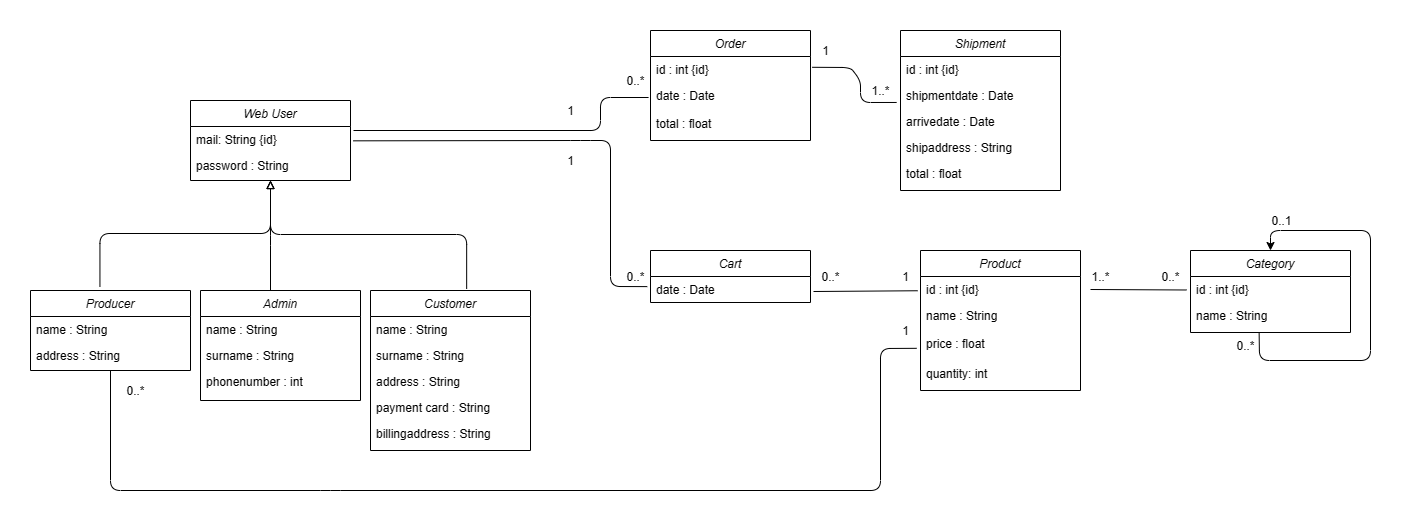

The diagram above was exported from draw.io. Its source (the exported page's mxGraphModel, read from the mxfile embedded in the PNG):
<mxGraphModel dx="868" dy="460" grid="1" gridSize="10" guides="1" tooltips="1" connect="1" arrows="1" fold="1" page="1" pageScale="1" pageWidth="827" pageHeight="1169" math="0" shadow="0">
  <root>
    <mxCell id="WIyWlLk6GJQsqaUBKTNV-0" />
    <mxCell id="WIyWlLk6GJQsqaUBKTNV-1" parent="WIyWlLk6GJQsqaUBKTNV-0" />
    <mxCell id="zkfFHV4jXpPFQw0GAbJ--0" value="Web User" style="swimlane;fontStyle=2;align=center;verticalAlign=top;childLayout=stackLayout;horizontal=1;startSize=26;horizontalStack=0;resizeParent=1;resizeLast=0;collapsible=1;marginBottom=0;rounded=0;shadow=0;strokeWidth=1;" parent="WIyWlLk6GJQsqaUBKTNV-1" vertex="1">
      <mxGeometry x="170" y="130" width="160" height="80" as="geometry">
        <mxRectangle x="230" y="140" width="160" height="26" as="alternateBounds" />
      </mxGeometry>
    </mxCell>
    <mxCell id="zkfFHV4jXpPFQw0GAbJ--1" value="mail: String {id}" style="text;align=left;verticalAlign=top;spacingLeft=4;spacingRight=4;overflow=hidden;rotatable=0;points=[[0,0.5],[1,0.5]];portConstraint=eastwest;" parent="zkfFHV4jXpPFQw0GAbJ--0" vertex="1">
      <mxGeometry y="26" width="160" height="26" as="geometry" />
    </mxCell>
    <mxCell id="zkfFHV4jXpPFQw0GAbJ--2" value="password : String" style="text;align=left;verticalAlign=top;spacingLeft=4;spacingRight=4;overflow=hidden;rotatable=0;points=[[0,0.5],[1,0.5]];portConstraint=eastwest;rounded=0;shadow=0;html=0;" parent="zkfFHV4jXpPFQw0GAbJ--0" vertex="1">
      <mxGeometry y="52" width="160" height="26" as="geometry" />
    </mxCell>
    <mxCell id="vkbwMyxGwnxLWECEjLKE-6" value="Cart" style="swimlane;fontStyle=2;align=center;verticalAlign=top;childLayout=stackLayout;horizontal=1;startSize=26;horizontalStack=0;resizeParent=1;resizeLast=0;collapsible=1;marginBottom=0;rounded=0;shadow=0;strokeWidth=1;" parent="WIyWlLk6GJQsqaUBKTNV-1" vertex="1">
      <mxGeometry x="630" y="280" width="160" height="52" as="geometry">
        <mxRectangle x="230" y="140" width="160" height="26" as="alternateBounds" />
      </mxGeometry>
    </mxCell>
    <mxCell id="vkbwMyxGwnxLWECEjLKE-7" value="date : Date" style="text;align=left;verticalAlign=top;spacingLeft=4;spacingRight=4;overflow=hidden;rotatable=0;points=[[0,0.5],[1,0.5]];portConstraint=eastwest;" parent="vkbwMyxGwnxLWECEjLKE-6" vertex="1">
      <mxGeometry y="26" width="160" height="26" as="geometry" />
    </mxCell>
    <mxCell id="vkbwMyxGwnxLWECEjLKE-10" value="Product" style="swimlane;fontStyle=2;align=center;verticalAlign=top;childLayout=stackLayout;horizontal=1;startSize=26;horizontalStack=0;resizeParent=1;resizeLast=0;collapsible=1;marginBottom=0;rounded=0;shadow=0;strokeWidth=1;" parent="WIyWlLk6GJQsqaUBKTNV-1" vertex="1">
      <mxGeometry x="900" y="280" width="160" height="140" as="geometry">
        <mxRectangle x="230" y="140" width="160" height="26" as="alternateBounds" />
      </mxGeometry>
    </mxCell>
    <mxCell id="vkbwMyxGwnxLWECEjLKE-11" value="id : int {id}" style="text;align=left;verticalAlign=top;spacingLeft=4;spacingRight=4;overflow=hidden;rotatable=0;points=[[0,0.5],[1,0.5]];portConstraint=eastwest;" parent="vkbwMyxGwnxLWECEjLKE-10" vertex="1">
      <mxGeometry y="26" width="160" height="26" as="geometry" />
    </mxCell>
    <mxCell id="vkbwMyxGwnxLWECEjLKE-13" value="name : String" style="text;align=left;verticalAlign=top;spacingLeft=4;spacingRight=4;overflow=hidden;rotatable=0;points=[[0,0.5],[1,0.5]];portConstraint=eastwest;rounded=0;shadow=0;html=0;" parent="vkbwMyxGwnxLWECEjLKE-10" vertex="1">
      <mxGeometry y="52" width="160" height="30" as="geometry" />
    </mxCell>
    <mxCell id="vkbwMyxGwnxLWECEjLKE-14" value="price : float" style="text;align=left;verticalAlign=top;spacingLeft=4;spacingRight=4;overflow=hidden;rotatable=0;points=[[0,0.5],[1,0.5]];portConstraint=eastwest;rounded=0;shadow=0;html=0;" parent="WIyWlLk6GJQsqaUBKTNV-1" vertex="1">
      <mxGeometry x="900" y="360" width="160" height="30" as="geometry" />
    </mxCell>
    <mxCell id="vkbwMyxGwnxLWECEjLKE-20" value="Order" style="swimlane;fontStyle=2;align=center;verticalAlign=top;childLayout=stackLayout;horizontal=1;startSize=26;horizontalStack=0;resizeParent=1;resizeLast=0;collapsible=1;marginBottom=0;rounded=0;shadow=0;strokeWidth=1;" parent="WIyWlLk6GJQsqaUBKTNV-1" vertex="1">
      <mxGeometry x="630" y="60" width="160" height="110" as="geometry">
        <mxRectangle x="230" y="140" width="160" height="26" as="alternateBounds" />
      </mxGeometry>
    </mxCell>
    <mxCell id="vkbwMyxGwnxLWECEjLKE-21" value="id : int {id}" style="text;align=left;verticalAlign=top;spacingLeft=4;spacingRight=4;overflow=hidden;rotatable=0;points=[[0,0.5],[1,0.5]];portConstraint=eastwest;" parent="vkbwMyxGwnxLWECEjLKE-20" vertex="1">
      <mxGeometry y="26" width="160" height="26" as="geometry" />
    </mxCell>
    <mxCell id="vkbwMyxGwnxLWECEjLKE-23" value="date : Date" style="text;align=left;verticalAlign=top;spacingLeft=4;spacingRight=4;overflow=hidden;rotatable=0;points=[[0,0.5],[1,0.5]];portConstraint=eastwest;rounded=0;shadow=0;html=0;" parent="vkbwMyxGwnxLWECEjLKE-20" vertex="1">
      <mxGeometry y="52" width="160" height="26" as="geometry" />
    </mxCell>
    <mxCell id="vkbwMyxGwnxLWECEjLKE-26" value="Shipment" style="swimlane;fontStyle=2;align=center;verticalAlign=top;childLayout=stackLayout;horizontal=1;startSize=26;horizontalStack=0;resizeParent=1;resizeLast=0;collapsible=1;marginBottom=0;rounded=0;shadow=0;strokeWidth=1;" parent="WIyWlLk6GJQsqaUBKTNV-1" vertex="1">
      <mxGeometry x="880" y="60" width="160" height="160" as="geometry">
        <mxRectangle x="230" y="140" width="160" height="26" as="alternateBounds" />
      </mxGeometry>
    </mxCell>
    <mxCell id="vkbwMyxGwnxLWECEjLKE-27" value="id : int {id}" style="text;align=left;verticalAlign=top;spacingLeft=4;spacingRight=4;overflow=hidden;rotatable=0;points=[[0,0.5],[1,0.5]];portConstraint=eastwest;" parent="vkbwMyxGwnxLWECEjLKE-26" vertex="1">
      <mxGeometry y="26" width="160" height="26" as="geometry" />
    </mxCell>
    <mxCell id="vkbwMyxGwnxLWECEjLKE-29" value="shipmentdate : Date" style="text;align=left;verticalAlign=top;spacingLeft=4;spacingRight=4;overflow=hidden;rotatable=0;points=[[0,0.5],[1,0.5]];portConstraint=eastwest;rounded=0;shadow=0;html=0;" parent="vkbwMyxGwnxLWECEjLKE-26" vertex="1">
      <mxGeometry y="52" width="160" height="26" as="geometry" />
    </mxCell>
    <mxCell id="vkbwMyxGwnxLWECEjLKE-30" value="arrivedate : Date" style="text;align=left;verticalAlign=top;spacingLeft=4;spacingRight=4;overflow=hidden;rotatable=0;points=[[0,0.5],[1,0.5]];portConstraint=eastwest;rounded=0;shadow=0;html=0;" parent="vkbwMyxGwnxLWECEjLKE-26" vertex="1">
      <mxGeometry y="78" width="160" height="26" as="geometry" />
    </mxCell>
    <mxCell id="vkbwMyxGwnxLWECEjLKE-78" value="shipaddress : String" style="text;align=left;verticalAlign=top;spacingLeft=4;spacingRight=4;overflow=hidden;rotatable=0;points=[[0,0.5],[1,0.5]];portConstraint=eastwest;rounded=0;shadow=0;html=0;" parent="vkbwMyxGwnxLWECEjLKE-26" vertex="1">
      <mxGeometry y="104" width="160" height="26" as="geometry" />
    </mxCell>
    <mxCell id="vkbwMyxGwnxLWECEjLKE-32" value="" style="endArrow=none;html=1;entryX=-0.012;entryY=0.577;entryDx=0;entryDy=0;entryPerimeter=0;" parent="WIyWlLk6GJQsqaUBKTNV-1" edge="1">
      <mxGeometry width="50" height="50" relative="1" as="geometry">
        <mxPoint x="333" y="160" as="sourcePoint" />
        <mxPoint x="628.0799999999999" y="127.00199999999995" as="targetPoint" />
        <Array as="points">
          <mxPoint x="580" y="160" />
          <mxPoint x="580" y="127" />
        </Array>
      </mxGeometry>
    </mxCell>
    <mxCell id="vkbwMyxGwnxLWECEjLKE-34" value="" style="endArrow=none;html=1;entryX=-0.02;entryY=0.389;entryDx=0;entryDy=0;entryPerimeter=0;exitX=1.018;exitY=0.551;exitDx=0;exitDy=0;exitPerimeter=0;" parent="WIyWlLk6GJQsqaUBKTNV-1" source="zkfFHV4jXpPFQw0GAbJ--1" target="vkbwMyxGwnxLWECEjLKE-7" edge="1">
      <mxGeometry width="50" height="50" relative="1" as="geometry">
        <mxPoint x="540" y="170" as="sourcePoint" />
        <mxPoint x="638.0799999999999" y="137.00199999999995" as="targetPoint" />
        <Array as="points">
          <mxPoint x="560" y="170" />
          <mxPoint x="590" y="170" />
          <mxPoint x="590" y="316" />
        </Array>
      </mxGeometry>
    </mxCell>
    <mxCell id="vkbwMyxGwnxLWECEjLKE-35" value="" style="endArrow=none;html=1;exitX=-0.017;exitY=0.548;exitDx=0;exitDy=0;exitPerimeter=0;" parent="WIyWlLk6GJQsqaUBKTNV-1" source="vkbwMyxGwnxLWECEjLKE-11" edge="1">
      <mxGeometry width="50" height="50" relative="1" as="geometry">
        <mxPoint x="600" y="200" as="sourcePoint" />
        <mxPoint x="793" y="321" as="targetPoint" />
      </mxGeometry>
    </mxCell>
    <mxCell id="vkbwMyxGwnxLWECEjLKE-37" value="" style="endArrow=none;html=1;entryX=1.011;entryY=0.415;entryDx=0;entryDy=0;entryPerimeter=0;exitX=-0.024;exitY=0.768;exitDx=0;exitDy=0;exitPerimeter=0;" parent="WIyWlLk6GJQsqaUBKTNV-1" target="vkbwMyxGwnxLWECEjLKE-21" edge="1">
      <mxGeometry width="50" height="50" relative="1" as="geometry">
        <mxPoint x="876.1600000000001" y="131.96800000000002" as="sourcePoint" />
        <mxPoint x="650" y="100" as="targetPoint" />
        <Array as="points">
          <mxPoint x="840" y="132" />
          <mxPoint x="840" y="110" />
          <mxPoint x="830" y="97" />
        </Array>
      </mxGeometry>
    </mxCell>
    <mxCell id="vkbwMyxGwnxLWECEjLKE-38" value="0..*" style="text;html=1;align=center;verticalAlign=middle;resizable=0;points=[];autosize=1;strokeColor=none;" parent="WIyWlLk6GJQsqaUBKTNV-1" vertex="1">
      <mxGeometry x="600" y="296" width="30" height="20" as="geometry" />
    </mxCell>
    <mxCell id="vkbwMyxGwnxLWECEjLKE-39" value="1" style="text;html=1;align=center;verticalAlign=middle;resizable=0;points=[];autosize=1;strokeColor=none;" parent="WIyWlLk6GJQsqaUBKTNV-1" vertex="1">
      <mxGeometry x="875" y="296" width="20" height="20" as="geometry" />
    </mxCell>
    <mxCell id="vkbwMyxGwnxLWECEjLKE-40" value="0..*" style="text;html=1;align=center;verticalAlign=middle;resizable=0;points=[];autosize=1;strokeColor=none;" parent="WIyWlLk6GJQsqaUBKTNV-1" vertex="1">
      <mxGeometry x="600" y="100" width="30" height="20" as="geometry" />
    </mxCell>
    <mxCell id="vkbwMyxGwnxLWECEjLKE-41" value="1..*" style="text;html=1;align=center;verticalAlign=middle;resizable=0;points=[];autosize=1;strokeColor=none;" parent="WIyWlLk6GJQsqaUBKTNV-1" vertex="1">
      <mxGeometry x="845" y="110" width="30" height="20" as="geometry" />
    </mxCell>
    <mxCell id="vkbwMyxGwnxLWECEjLKE-42" value="1" style="text;html=1;align=center;verticalAlign=middle;resizable=0;points=[];autosize=1;strokeColor=none;" parent="WIyWlLk6GJQsqaUBKTNV-1" vertex="1">
      <mxGeometry x="795" y="70" width="20" height="20" as="geometry" />
    </mxCell>
    <mxCell id="vkbwMyxGwnxLWECEjLKE-44" value="1" style="text;html=1;align=center;verticalAlign=middle;resizable=0;points=[];autosize=1;strokeColor=none;" parent="WIyWlLk6GJQsqaUBKTNV-1" vertex="1">
      <mxGeometry x="540" y="130" width="20" height="20" as="geometry" />
    </mxCell>
    <mxCell id="vkbwMyxGwnxLWECEjLKE-45" value="1" style="text;html=1;align=center;verticalAlign=middle;resizable=0;points=[];autosize=1;strokeColor=none;" parent="WIyWlLk6GJQsqaUBKTNV-1" vertex="1">
      <mxGeometry x="540" y="180" width="20" height="20" as="geometry" />
    </mxCell>
    <mxCell id="vkbwMyxGwnxLWECEjLKE-46" value="0..*" style="text;html=1;align=center;verticalAlign=middle;resizable=0;points=[];autosize=1;strokeColor=none;" parent="WIyWlLk6GJQsqaUBKTNV-1" vertex="1">
      <mxGeometry x="795" y="296" width="30" height="20" as="geometry" />
    </mxCell>
    <mxCell id="vkbwMyxGwnxLWECEjLKE-48" value="Category" style="swimlane;fontStyle=2;align=center;verticalAlign=top;childLayout=stackLayout;horizontal=1;startSize=26;horizontalStack=0;resizeParent=1;resizeLast=0;collapsible=1;marginBottom=0;rounded=0;shadow=0;strokeWidth=1;" parent="WIyWlLk6GJQsqaUBKTNV-1" vertex="1">
      <mxGeometry x="1170" y="280" width="160" height="82" as="geometry">
        <mxRectangle x="230" y="140" width="160" height="26" as="alternateBounds" />
      </mxGeometry>
    </mxCell>
    <mxCell id="vkbwMyxGwnxLWECEjLKE-49" value="id : int {id}" style="text;align=left;verticalAlign=top;spacingLeft=4;spacingRight=4;overflow=hidden;rotatable=0;points=[[0,0.5],[1,0.5]];portConstraint=eastwest;" parent="vkbwMyxGwnxLWECEjLKE-48" vertex="1">
      <mxGeometry y="26" width="160" height="26" as="geometry" />
    </mxCell>
    <mxCell id="vkbwMyxGwnxLWECEjLKE-82" value="name : String" style="text;align=left;verticalAlign=top;spacingLeft=4;spacingRight=4;overflow=hidden;rotatable=0;points=[[0,0.5],[1,0.5]];portConstraint=eastwest;rounded=0;shadow=0;html=0;" parent="vkbwMyxGwnxLWECEjLKE-48" vertex="1">
      <mxGeometry y="52" width="160" height="30" as="geometry" />
    </mxCell>
    <mxCell id="vkbwMyxGwnxLWECEjLKE-89" value="" style="endArrow=classic;html=1;entryX=0.5;entryY=0;entryDx=0;entryDy=0;exitX=0.429;exitY=1.028;exitDx=0;exitDy=0;exitPerimeter=0;" parent="vkbwMyxGwnxLWECEjLKE-48" source="vkbwMyxGwnxLWECEjLKE-82" target="vkbwMyxGwnxLWECEjLKE-48" edge="1">
      <mxGeometry width="50" height="50" relative="1" as="geometry">
        <mxPoint x="70" y="120" as="sourcePoint" />
        <mxPoint x="210" y="10" as="targetPoint" />
        <Array as="points">
          <mxPoint x="69" y="110" />
          <mxPoint x="180" y="110" />
          <mxPoint x="180" y="-20" />
          <mxPoint x="80" y="-20" />
        </Array>
      </mxGeometry>
    </mxCell>
    <mxCell id="vkbwMyxGwnxLWECEjLKE-50" value="Producer" style="swimlane;fontStyle=2;align=center;verticalAlign=top;childLayout=stackLayout;horizontal=1;startSize=26;horizontalStack=0;resizeParent=1;resizeLast=0;collapsible=1;marginBottom=0;rounded=0;shadow=0;strokeWidth=1;" parent="WIyWlLk6GJQsqaUBKTNV-1" vertex="1">
      <mxGeometry x="10" y="320" width="160" height="80" as="geometry">
        <mxRectangle x="230" y="140" width="160" height="26" as="alternateBounds" />
      </mxGeometry>
    </mxCell>
    <mxCell id="vkbwMyxGwnxLWECEjLKE-61" value="name : String" style="text;align=left;verticalAlign=top;spacingLeft=4;spacingRight=4;overflow=hidden;rotatable=0;points=[[0,0.5],[1,0.5]];portConstraint=eastwest;rounded=0;shadow=0;html=0;" parent="vkbwMyxGwnxLWECEjLKE-50" vertex="1">
      <mxGeometry y="26" width="160" height="26" as="geometry" />
    </mxCell>
    <mxCell id="vkbwMyxGwnxLWECEjLKE-62" value="address : String" style="text;align=left;verticalAlign=top;spacingLeft=4;spacingRight=4;overflow=hidden;rotatable=0;points=[[0,0.5],[1,0.5]];portConstraint=eastwest;rounded=0;shadow=0;html=0;" parent="vkbwMyxGwnxLWECEjLKE-50" vertex="1">
      <mxGeometry y="52" width="160" height="26" as="geometry" />
    </mxCell>
    <mxCell id="vkbwMyxGwnxLWECEjLKE-52" value="Admin" style="swimlane;fontStyle=2;align=center;verticalAlign=top;childLayout=stackLayout;horizontal=1;startSize=26;horizontalStack=0;resizeParent=1;resizeLast=0;collapsible=1;marginBottom=0;rounded=0;shadow=0;strokeWidth=1;" parent="WIyWlLk6GJQsqaUBKTNV-1" vertex="1">
      <mxGeometry x="180" y="320" width="160" height="110" as="geometry">
        <mxRectangle x="230" y="140" width="160" height="26" as="alternateBounds" />
      </mxGeometry>
    </mxCell>
    <mxCell id="vkbwMyxGwnxLWECEjLKE-63" value="name : String" style="text;align=left;verticalAlign=top;spacingLeft=4;spacingRight=4;overflow=hidden;rotatable=0;points=[[0,0.5],[1,0.5]];portConstraint=eastwest;rounded=0;shadow=0;html=0;" parent="vkbwMyxGwnxLWECEjLKE-52" vertex="1">
      <mxGeometry y="26" width="160" height="26" as="geometry" />
    </mxCell>
    <mxCell id="vkbwMyxGwnxLWECEjLKE-64" value="surname : String" style="text;align=left;verticalAlign=top;spacingLeft=4;spacingRight=4;overflow=hidden;rotatable=0;points=[[0,0.5],[1,0.5]];portConstraint=eastwest;rounded=0;shadow=0;html=0;" parent="vkbwMyxGwnxLWECEjLKE-52" vertex="1">
      <mxGeometry y="52" width="160" height="26" as="geometry" />
    </mxCell>
    <mxCell id="vkbwMyxGwnxLWECEjLKE-65" value="phonenumber : int" style="text;align=left;verticalAlign=top;spacingLeft=4;spacingRight=4;overflow=hidden;rotatable=0;points=[[0,0.5],[1,0.5]];portConstraint=eastwest;rounded=0;shadow=0;html=0;" parent="vkbwMyxGwnxLWECEjLKE-52" vertex="1">
      <mxGeometry y="78" width="160" height="26" as="geometry" />
    </mxCell>
    <mxCell id="vkbwMyxGwnxLWECEjLKE-55" value="Customer" style="swimlane;fontStyle=2;align=center;verticalAlign=top;childLayout=stackLayout;horizontal=1;startSize=26;horizontalStack=0;resizeParent=1;resizeLast=0;collapsible=1;marginBottom=0;rounded=0;shadow=0;strokeWidth=1;" parent="WIyWlLk6GJQsqaUBKTNV-1" vertex="1">
      <mxGeometry x="350" y="320" width="160" height="160" as="geometry">
        <mxRectangle x="230" y="140" width="160" height="26" as="alternateBounds" />
      </mxGeometry>
    </mxCell>
    <mxCell id="vkbwMyxGwnxLWECEjLKE-57" value="name : String" style="text;align=left;verticalAlign=top;spacingLeft=4;spacingRight=4;overflow=hidden;rotatable=0;points=[[0,0.5],[1,0.5]];portConstraint=eastwest;rounded=0;shadow=0;html=0;" parent="vkbwMyxGwnxLWECEjLKE-55" vertex="1">
      <mxGeometry y="26" width="160" height="26" as="geometry" />
    </mxCell>
    <mxCell id="vkbwMyxGwnxLWECEjLKE-58" value="surname : String" style="text;align=left;verticalAlign=top;spacingLeft=4;spacingRight=4;overflow=hidden;rotatable=0;points=[[0,0.5],[1,0.5]];portConstraint=eastwest;rounded=0;shadow=0;html=0;" parent="vkbwMyxGwnxLWECEjLKE-55" vertex="1">
      <mxGeometry y="52" width="160" height="26" as="geometry" />
    </mxCell>
    <mxCell id="vkbwMyxGwnxLWECEjLKE-59" value="address : String" style="text;align=left;verticalAlign=top;spacingLeft=4;spacingRight=4;overflow=hidden;rotatable=0;points=[[0,0.5],[1,0.5]];portConstraint=eastwest;rounded=0;shadow=0;html=0;" parent="vkbwMyxGwnxLWECEjLKE-55" vertex="1">
      <mxGeometry y="78" width="160" height="26" as="geometry" />
    </mxCell>
    <mxCell id="vkbwMyxGwnxLWECEjLKE-60" value="payment card : String" style="text;align=left;verticalAlign=top;spacingLeft=4;spacingRight=4;overflow=hidden;rotatable=0;points=[[0,0.5],[1,0.5]];portConstraint=eastwest;rounded=0;shadow=0;html=0;" parent="vkbwMyxGwnxLWECEjLKE-55" vertex="1">
      <mxGeometry y="104" width="160" height="26" as="geometry" />
    </mxCell>
    <mxCell id="vkbwMyxGwnxLWECEjLKE-81" value="billingaddress : String" style="text;align=left;verticalAlign=top;spacingLeft=4;spacingRight=4;overflow=hidden;rotatable=0;points=[[0,0.5],[1,0.5]];portConstraint=eastwest;rounded=0;shadow=0;html=0;" parent="vkbwMyxGwnxLWECEjLKE-55" vertex="1">
      <mxGeometry y="130" width="160" height="26" as="geometry" />
    </mxCell>
    <mxCell id="vkbwMyxGwnxLWECEjLKE-71" value="" style="endArrow=block;html=1;endFill=0;edgeStyle=elbowEdgeStyle;elbow=vertical;exitX=0.434;exitY=-0.048;exitDx=0;exitDy=0;exitPerimeter=0;" parent="WIyWlLk6GJQsqaUBKTNV-1" source="vkbwMyxGwnxLWECEjLKE-50" edge="1">
      <mxGeometry width="160" relative="1" as="geometry">
        <mxPoint x="80" y="310" as="sourcePoint" />
        <mxPoint x="250" y="210" as="targetPoint" />
      </mxGeometry>
    </mxCell>
    <mxCell id="vkbwMyxGwnxLWECEjLKE-72" value="" style="endArrow=block;html=1;endFill=0;edgeStyle=elbowEdgeStyle;elbow=vertical;exitX=0.601;exitY=-0.01;exitDx=0;exitDy=0;exitPerimeter=0;" parent="WIyWlLk6GJQsqaUBKTNV-1" source="vkbwMyxGwnxLWECEjLKE-55" edge="1">
      <mxGeometry width="160" relative="1" as="geometry">
        <mxPoint x="450" y="310" as="sourcePoint" />
        <mxPoint x="250" y="210" as="targetPoint" />
      </mxGeometry>
    </mxCell>
    <mxCell id="vkbwMyxGwnxLWECEjLKE-73" value="" style="endArrow=block;html=1;endFill=0;edgeStyle=elbowEdgeStyle;elbow=vertical;" parent="WIyWlLk6GJQsqaUBKTNV-1" edge="1">
      <mxGeometry width="160" relative="1" as="geometry">
        <mxPoint x="250" y="320" as="sourcePoint" />
        <mxPoint x="250" y="210" as="targetPoint" />
      </mxGeometry>
    </mxCell>
    <mxCell id="vkbwMyxGwnxLWECEjLKE-74" value="quantity: int" style="text;align=left;verticalAlign=top;spacingLeft=4;spacingRight=4;overflow=hidden;rotatable=0;points=[[0,0.5],[1,0.5]];portConstraint=eastwest;rounded=0;shadow=0;html=0;" parent="WIyWlLk6GJQsqaUBKTNV-1" vertex="1">
      <mxGeometry x="900" y="390" width="160" height="30" as="geometry" />
    </mxCell>
    <mxCell id="vkbwMyxGwnxLWECEjLKE-75" value="" style="endArrow=none;html=1;exitX=0.5;exitY=1;exitDx=0;exitDy=0;entryX=-0.024;entryY=0.594;entryDx=0;entryDy=0;entryPerimeter=0;" parent="WIyWlLk6GJQsqaUBKTNV-1" source="vkbwMyxGwnxLWECEjLKE-50" target="vkbwMyxGwnxLWECEjLKE-14" edge="1">
      <mxGeometry width="50" height="50" relative="1" as="geometry">
        <mxPoint x="60.000000000000114" y="438.326" as="sourcePoint" />
        <mxPoint x="860" y="380" as="targetPoint" />
        <Array as="points">
          <mxPoint x="90" y="520" />
          <mxPoint x="310" y="520" />
          <mxPoint x="860" y="520" />
          <mxPoint x="860" y="378" />
        </Array>
      </mxGeometry>
    </mxCell>
    <mxCell id="vkbwMyxGwnxLWECEjLKE-76" value="1" style="text;html=1;align=center;verticalAlign=middle;resizable=0;points=[];autosize=1;strokeColor=none;" parent="WIyWlLk6GJQsqaUBKTNV-1" vertex="1">
      <mxGeometry x="875" y="350" width="20" height="20" as="geometry" />
    </mxCell>
    <mxCell id="vkbwMyxGwnxLWECEjLKE-77" value="0..*" style="text;html=1;align=center;verticalAlign=middle;resizable=0;points=[];autosize=1;strokeColor=none;" parent="WIyWlLk6GJQsqaUBKTNV-1" vertex="1">
      <mxGeometry x="100" y="410" width="30" height="20" as="geometry" />
    </mxCell>
    <mxCell id="vkbwMyxGwnxLWECEjLKE-79" value="total : float" style="text;align=left;verticalAlign=top;spacingLeft=4;spacingRight=4;overflow=hidden;rotatable=0;points=[[0,0.5],[1,0.5]];portConstraint=eastwest;rounded=0;shadow=0;html=0;" parent="WIyWlLk6GJQsqaUBKTNV-1" vertex="1">
      <mxGeometry x="630" y="140" width="160" height="26" as="geometry" />
    </mxCell>
    <mxCell id="vkbwMyxGwnxLWECEjLKE-80" value="total : float" style="text;align=left;verticalAlign=top;spacingLeft=4;spacingRight=4;overflow=hidden;rotatable=0;points=[[0,0.5],[1,0.5]];portConstraint=eastwest;rounded=0;shadow=0;html=0;" parent="WIyWlLk6GJQsqaUBKTNV-1" vertex="1">
      <mxGeometry x="880" y="190" width="160" height="26" as="geometry" />
    </mxCell>
    <mxCell id="vkbwMyxGwnxLWECEjLKE-83" value="" style="endArrow=none;html=1;entryX=-0.024;entryY=0.519;entryDx=0;entryDy=0;entryPerimeter=0;" parent="WIyWlLk6GJQsqaUBKTNV-1" target="vkbwMyxGwnxLWECEjLKE-49" edge="1">
      <mxGeometry width="50" height="50" relative="1" as="geometry">
        <mxPoint x="1070" y="319" as="sourcePoint" />
        <mxPoint x="1270" y="350" as="targetPoint" />
      </mxGeometry>
    </mxCell>
    <mxCell id="vkbwMyxGwnxLWECEjLKE-84" value="1..*" style="text;html=1;align=center;verticalAlign=middle;resizable=0;points=[];autosize=1;strokeColor=none;" parent="WIyWlLk6GJQsqaUBKTNV-1" vertex="1">
      <mxGeometry x="1065" y="296" width="30" height="20" as="geometry" />
    </mxCell>
    <mxCell id="vkbwMyxGwnxLWECEjLKE-85" value="0..*" style="text;html=1;align=center;verticalAlign=middle;resizable=0;points=[];autosize=1;strokeColor=none;" parent="WIyWlLk6GJQsqaUBKTNV-1" vertex="1">
      <mxGeometry x="1135" y="296" width="30" height="20" as="geometry" />
    </mxCell>
    <mxCell id="vkbwMyxGwnxLWECEjLKE-90" value="0..*" style="text;html=1;align=center;verticalAlign=middle;resizable=0;points=[];autosize=1;strokeColor=none;" parent="WIyWlLk6GJQsqaUBKTNV-1" vertex="1">
      <mxGeometry x="1210" y="365" width="30" height="20" as="geometry" />
    </mxCell>
    <mxCell id="vkbwMyxGwnxLWECEjLKE-91" value="0..1" style="text;html=1;align=center;verticalAlign=middle;resizable=0;points=[];autosize=1;strokeColor=none;" parent="WIyWlLk6GJQsqaUBKTNV-1" vertex="1">
      <mxGeometry x="1241" y="240" width="40" height="20" as="geometry" />
    </mxCell>
  </root>
</mxGraphModel>